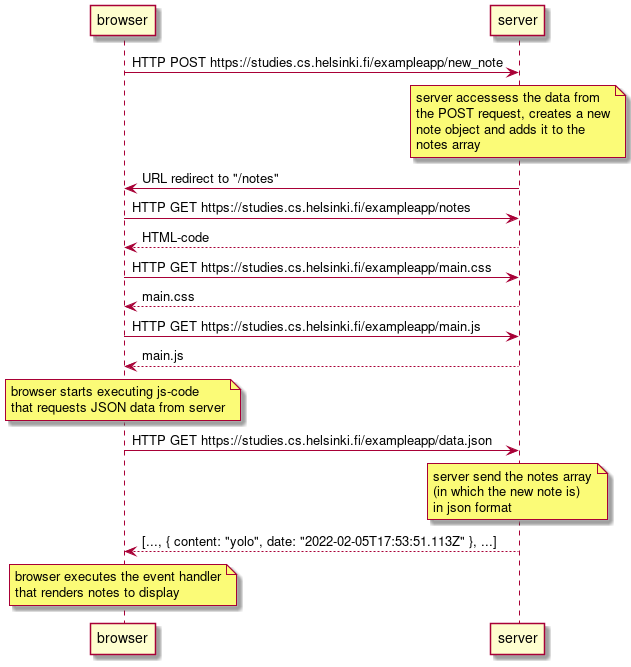

The diagram above was rendered by PlantUML. Its source (embedded in the PNG):
@startuml
browser->server: HTTP POST https://studies.cs.helsinki.fi/exampleapp/new_note
note over server
  server accessess the data from
  the POST request, creates a new
  note object and adds it to the
  notes array
end note
server->browser: URL redirect to "/notes"
browser->server: HTTP GET https://studies.cs.helsinki.fi/exampleapp/notes
server-->browser: HTML-code
browser->server: HTTP GET https://studies.cs.helsinki.fi/exampleapp/main.css
server-->browser: main.css
browser->server: HTTP GET https://studies.cs.helsinki.fi/exampleapp/main.js
server-->browser: main.js

note over browser
  browser starts executing js-code
  that requests JSON data from server
end note

browser->server: HTTP GET https://studies.cs.helsinki.fi/exampleapp/data.json

note over server
  server send the notes array
  (in which the new note is)
  in json format
end note

server-->browser: [..., { content: "yolo", date: "2022-02-05T17:53:51.113Z" }, ...]

note over browser
  browser executes the event handler
  that renders notes to display
end note
@enduml